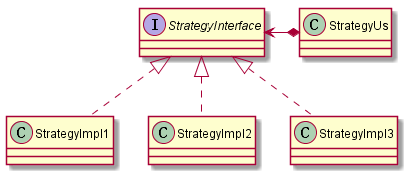

The diagram above was rendered by PlantUML. Its source (embedded in the PNG):
@startuml
interface StrategyInterface
class StrategyImpl1
class StrategyImpl2
class StrategyImpl3
class StrategyUs

StrategyInterface <|.. StrategyImpl1
StrategyInterface <|.. StrategyImpl2
StrategyInterface <|.. StrategyImpl3

StrategyInterface <-* StrategyUs

@enduml